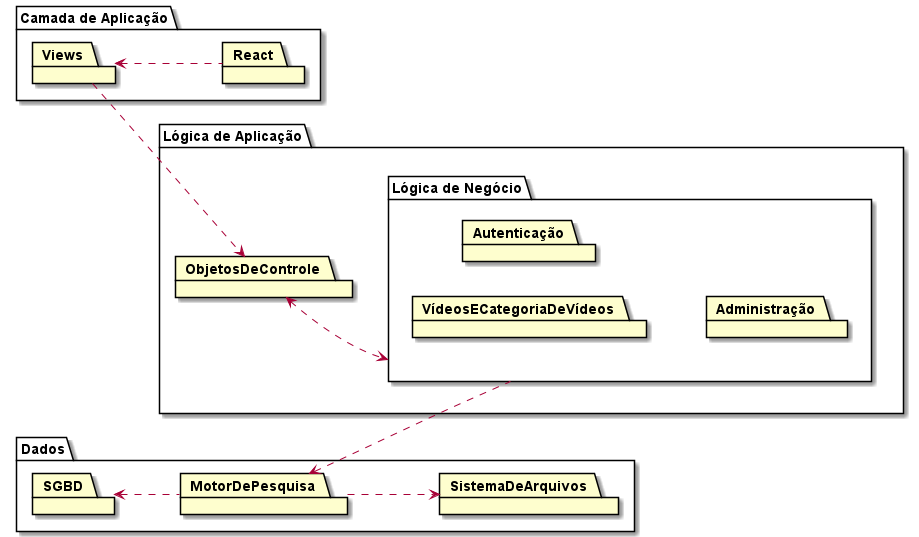

The diagram above was rendered by PlantUML. Its source (embedded in the PNG):
@startuml PackageDiagram

left to right direction

package "Camada de Aplicação" as CamadaDeApresentação {
    package Views
    package React
}

package LógicaDaAplicação as "Lógica de Aplicação"   {
    package ObjetosDeControle
    package "Lógica de Negócio" as LógicaDeNegócio {
        package VídeosECategoriaDeVídeos
        package Autenticação
        package Administração
    }
}

package Dados {
    package SGBD
    package MotorDePesquisa
    package SistemaDeArquivos
}

Views <.. React
Views .down.> ObjetosDeControle
SGBD <.. MotorDePesquisa
MotorDePesquisa ..> SistemaDeArquivos
ObjetosDeControle <..> LógicaDeNegócio
LógicaDeNegócio .up.> MotorDePesquisa
@enduml